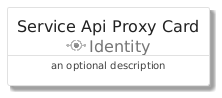

The diagram above was rendered by PlantUML. Its source (embedded in the PNG):
@startuml
' configures the library
!global $INCLUSION_MODE="local"
!global $LIB_BASE_LOCATION="../../.."

' loads the library's bootstrap
!include $LIB_BASE_LOCATION/bootstrap.puml

' loads the package bootstrap
include('azure/bootstrap')

' loads the Item which embeds the element ServiceApiProxyCard
include('azure/Item/Identity/ServiceApiProxy')

' renders the element
ServiceApiProxyCard('ServiceApiProxyCard', 'Service Api Proxy Card', 'an optional description')
@enduml